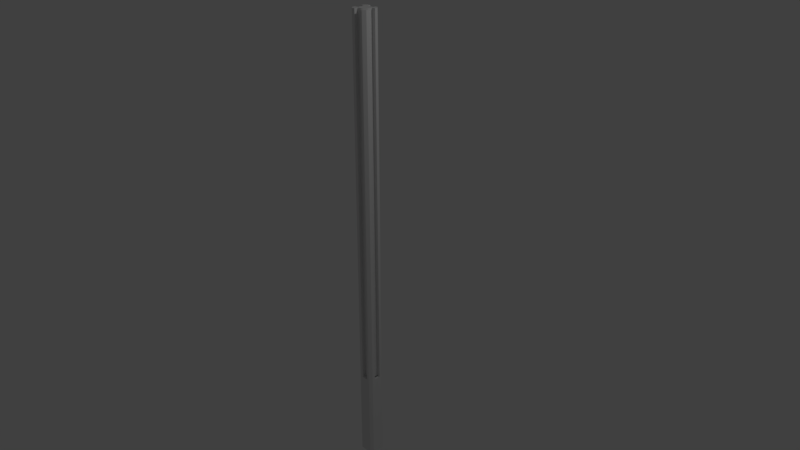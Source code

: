 # Source: ColTipoF.blend  (saved by Blender 2.79.0; exported with 4.5.12 LTS)
import bpy
from mathutils import Matrix  # noqa: F401  (used for matrix-valued properties, if any)

bpy.ops.wm.read_factory_settings(use_empty=True)
scene = bpy.context.scene
scene.name = 'Scene'

# ---- collections
col_collection_1 = bpy.data.collections.new('Collection 1'); scene.collection.children.link(col_collection_1)

# ---- materials (node trees are filled in below, after node groups)
mat_material_003 = bpy.data.materials.new('Material.003')
mat_material_003.alpha_threshold = 0.0
mat_material_003.use_transparent_shadow = False
mat_material_003.roughness = 0.5

# ---- material node trees

# ---- world
world_world = bpy.data.worlds.new('World'); scene.world = world_world
world_world.color = (0.05088, 0.05088, 0.05088)
world_world.use_sun_shadow = False
world_world.sun_shadow_jitter_overblur = 0.0
world_world.cycles.sampling_method = 'MANUAL'

# ---- cameras
cam_camera = bpy.data.cameras.new('Camera')
cam_camera.clip_end = 100.0
cam_camera.lens = 35.0
cam_camera.sensor_width = 32.0
cam_camera.sensor_height = 18.0
cam_camera.ortho_scale = 7.314
cam_camera.dof.focus_distance = 0.0
cam_camera.dof.aperture_fstop = 128.0

# ---- lights
light_lamp = bpy.data.lights.new('Lamp', 'POINT')
light_lamp.transmission_factor = 0.0
light_lamp.cutoff_distance = 30.0
light_lamp.energy = 100.0
light_lamp.shadow_buffer_clip_start = 1.001
light_lamp.shadow_soft_size = 0.1
light_lamp.shadow_maximum_resolution = 0.006
light_lamp.use_absolute_resolution = True

# ---- meshes
me_cube = bpy.data.meshes.new('Cube')
me_cube.from_pydata([(0.842, 0.846, -1.0), (0.8, -0.8952, -1.0), (-0.8452, -0.8571, -1.0), (-0.8107, 0.9013, -1.0), (0.842, 0.846, 1.0), (0.8, -0.8952, 1.0), (-0.8452, -0.8571, 1.0), (-0.8107, 0.9013, 1.0), (1.0, 0.6772, -1.0), (-1.0, 0.6772, -1.0), (1.0, 0.6772, 1.0), (-1.0, 0.6772, 1.0), (1.0, -0.6953, -1.0), (1.0, -0.6953, 1.0), (-1.0, -0.6953, -1.0), (-1.0, -0.6953, 1.0), (0.6857, 1.0, -1.0), (0.6857, -1.0, -1.0), (0.6857, 1.0, 1.0), (0.6857, -1.0, 1.0), (0.6857, 0.6772, 1.0), (0.6857, 0.6772, -1.0), (0.6857, -0.6953, 1.0), (0.6857, -0.6953, -1.0), (-0.7095, 1.0, -1.0), (-0.7095, -1.0, -1.0), (-0.7095, 1.0, 1.0), (-0.7095, -1.0, 1.0), (-0.7095, 0.6772, -1.0), (-0.7095, -0.6953, -1.0), (-0.7095, 0.6772, 1.0), (-0.7095, -0.6953, 1.0), (-0.349, 0.6772, 1.0), (-0.349, -0.6953, 1.0), (-0.349, 1.0, -1.0), (-0.349, -1.0, -1.0), (-0.349, 1.0, 1.0), (-0.349, -1.0, 1.0), (-0.349, 0.6772, -1.0), (-0.349, -0.6953, -1.0), (0.42, 0.6772, 1.0), (0.42, -0.6953, 1.0), (0.42, 1.0, -1.0), (0.42, -1.0, -1.0), (0.42, 1.0, 1.0), (0.42, -1.0, 1.0), (0.42, 0.6772, -1.0), (0.42, -0.6953, -1.0), (0.42, -0.5741, -1.0), (-0.349, -0.5741, -1.0), (0.42, -0.5741, 1.0), (-0.349, -0.5741, 1.0), (0.6857, -1.0, -0.6016), (-0.7095, -1.0, -0.6016), (-0.349, -1.0, -0.6016), (0.42, -1.0, -0.6016), (-0.349, -0.5741, -0.6016), (0.42, -0.5741, -0.6016), (0.42, -0.9975, -1.0), (-0.349, -0.9975, -1.0), (-0.349, -0.9975, -0.6016), (0.42, -0.9975, -0.6016), (1.0, 0.3772, -1.0), (1.0, 0.3772, 1.0), (0.6857, 0.3772, -1.0), (0.6857, 0.3772, 1.0), (0.42, 0.3772, -1.0), (0.42, 0.3772, 1.0), (1.0, -0.3563, -1.0), (1.0, -0.3563, 1.0), (0.6857, -0.3563, 1.0), (0.42, -0.3563, 1.0), (0.6857, -0.3563, -1.0), (0.42, -0.3563, -1.0), (0.5944, 0.3772, 1.0), (0.5944, 0.3772, -1.0), (0.5944, -0.3563, -1.0), (0.5944, -0.3563, 1.0), (0.6857, -0.3563, -1.0), (0.6857, 0.3772, -1.0), (0.42, -0.3563, -1.0), (0.42, 0.3772, -1.0), (1.0, 0.3772, -1.0), (1.0, -0.3563, -1.0), (0.5944, 0.3772, -1.0), (0.5944, -0.3563, -1.0), (0.6857, -0.3563, -1.0), (0.6857, 0.3772, -1.0), (0.42, -0.3563, -1.0), (0.42, 0.3772, -1.0), (1.0, 0.3772, -1.0), (1.0, -0.3563, -1.0), (0.5944, 0.3772, -1.0), (0.5944, -0.3563, -1.0), (0.6857, -0.3563, -0.6019), (0.6857, 0.3772, -0.6019), (0.42, -0.3563, -0.6019), (0.42, 0.3772, -0.6019), (1.0, 0.3772, -0.6019), (1.0, -0.3563, -0.6019), (0.5944, 0.3772, -0.6019), (0.5944, -0.3563, -0.6019), (-1.0, 0.3782, -1.0), (-1.0, 0.3782, 1.0), (-0.7095, 0.3782, -1.0), (-0.7095, 0.3782, 1.0), (-0.349, 0.3782, 1.0), (-0.349, 0.3782, -1.0), (-0.7095, -0.3593, 1.0), (-0.349, -0.3593, 1.0), (-1.0, -0.3593, -1.0), (-1.0, -0.3593, 1.0), (-0.7095, -0.3593, -1.0), (-0.349, -0.3593, -1.0), (-0.615, -0.3593, -1.0), (-0.615, 0.3782, -1.0), (-0.615, -0.3593, 1.0), (-0.615, 0.3782, 1.0), (-1.0, -0.3593, -0.6013), (-1.0, 0.3782, -0.6013), (-0.7095, -0.3593, -0.6013), (-0.7095, 0.3782, -0.6013), (-0.349, -0.3593, -0.6013), (-0.349, 0.3782, -0.6013), (0.42, 1.0, 1.0), (-0.349, 1.0, 1.0), (-0.349, 0.6772, 1.0), (0.42, 0.6772, 1.0), (0.42, 1.0, -0.6016), (-0.349, 1.0, -0.6016), (-0.349, 0.6772, -0.6016), (0.42, 0.6772, -0.6016)], [], [(29, 25, 2, 14), (31, 15, 6, 27), (25, 53, 27, 6, 15, 14, 2), (12, 13, 5, 19, 52, 17, 1), (102, 103, 11, 9), (9, 11, 7, 26, 24, 3), (26, 7, 11, 30), (24, 28, 9, 3), (68, 69, 13, 12), (108, 111, 15, 31), (112, 29, 14, 110), (68, 12, 23, 72), (69, 70, 22, 13), (0, 8, 21, 16), (4, 18, 20, 10), (13, 22, 19, 5), (12, 1, 17, 23), (113, 39, 29, 112), (109, 108, 31, 33), (34, 38, 28, 24), (36, 26, 30, 32), (36, 34, 24, 26), (54, 37, 27, 53), (33, 31, 27, 37), (39, 35, 25, 29), (4, 10, 8, 0, 16, 18), (55, 45, 50, 57), (34, 129, 128, 42), (42, 46, 38, 34), (49, 38, 46, 48), (72, 23, 47, 73), (70, 71, 41, 22), (16, 21, 46, 42), (18, 44, 40, 20), (18, 16, 42, 44), (52, 19, 45, 55), (22, 41, 45, 19), (23, 17, 43, 47), (57, 50, 51, 56), (54, 35, 49, 56), (32, 51, 50, 40), (37, 54, 56, 51), (49, 48, 58, 59), (17, 52, 55, 43), (43, 55, 57, 48), (35, 54, 53, 25), (58, 61, 60, 59), (48, 57, 61, 58), (57, 56, 60, 61), (56, 49, 59, 60), (20, 40, 67, 65), (21, 64, 66, 46), (10, 20, 65, 63), (8, 62, 64, 21), (8, 10, 63, 62), (77, 74, 67, 71), (62, 75, 84, 82), (81, 79, 87, 89), (62, 68, 72, 64), (78, 80, 88, 86), (75, 74, 77, 76), (62, 63, 74, 75), (69, 68, 76, 77), (75, 76, 85, 84), (73, 66, 81, 80), (64, 72, 78, 79), (68, 62, 82, 83), (76, 68, 83, 85), (72, 73, 80, 78), (66, 64, 79, 81), (86, 88, 96, 94), (90, 92, 100, 98), (79, 78, 86, 87), (85, 83, 91, 93), (84, 85, 93, 92), (83, 82, 90, 91), (80, 81, 89, 88), (82, 84, 92, 90), (95, 94, 96, 97), (99, 98, 100, 101), (89, 87, 95, 97), (87, 86, 94, 95), (93, 91, 99, 101), (92, 93, 101, 100), (91, 90, 98, 99), (88, 89, 97, 96), (32, 30, 105, 106), (38, 107, 104, 28), (28, 104, 102, 9), (30, 11, 103, 105), (102, 110, 114, 115), (14, 15, 111, 110), (104, 107, 123, 121), (113, 112, 120, 122), (114, 116, 117, 115), (103, 102, 115, 117), (110, 111, 116, 114), (106, 117, 116, 109), (123, 122, 120, 121), (121, 120, 118, 119), (107, 113, 122, 123), (110, 102, 119, 118), (112, 110, 118, 120), (102, 104, 121, 119), (125, 126, 130, 129), (32, 40, 127, 126), (36, 32, 126, 125), (40, 44, 124, 127), (128, 129, 130, 131), (126, 127, 131, 130), (127, 124, 128, 131)])
me_cube.materials.append(mat_material_003)
me_cube.use_remesh_preserve_volume = False
me_cube.use_remesh_preserve_attributes = False
me_cube.use_mirror_vertex_groups = False
me_cube.update()

# ---- objects
ob_coltipob = bpy.data.objects.new('ColTipoB', me_cube)
ob_lamp = bpy.data.objects.new('Lamp', light_lamp)
ob_camera = bpy.data.objects.new('Camera', cam_camera)

# ---- transforms, parenting, visibility, modifiers, constraints
ob_coltipob.location = (0.0, 0.0, 0.0)
ob_coltipob.scale = (0.12, 0.12, 3.15)
ob_coltipob.lock_rotations_4d = False
ob_coltipob.empty_display_type = 'ARROWS'
ob_coltipob.lineart.crease_threshold = 0.0
ob_lamp.location = (4.076, 1.005, 5.904)
ob_lamp.rotation_euler = (0.6503, 0.05522, 1.866)
ob_lamp.lock_rotations_4d = False
ob_lamp.empty_display_type = 'ARROWS'
ob_lamp.color = (0.0, 0.0, 0.0, 0.0)
ob_lamp.lineart.crease_threshold = 0.0
ob_camera.location = (7.481, -6.508, 5.344)
ob_camera.rotation_euler = (1.109, 0.0, 0.8149)
ob_camera.lock_rotations_4d = False
ob_camera.empty_display_type = 'ARROWS'
ob_camera.color = (0.0, 0.0, 0.0, 0.0)
ob_camera.display_type = 'WIRE'
ob_camera.lineart.crease_threshold = 0.0

# ---- collection membership
col_collection_1.objects.link(ob_coltipob)
col_collection_1.objects.link(ob_lamp)
col_collection_1.objects.link(ob_camera)

# ---- scene / render settings (as saved in the file)
scene.camera = ob_camera
scene.frame_start = 1; scene.frame_end = 250; scene.frame_set(1)
scene.render.engine = 'BLENDER_EEVEE_NEXT'
scene.render.resolution_percentage = 50
scene.render.dither_intensity = 0.0
scene.cycles.use_denoising = False
scene.cycles.samples = 128
scene.cycles.sampling_pattern = 'TABULATED_SOBOL'
scene.cycles.use_adaptive_sampling = False
scene.cycles.use_light_tree = False
scene.cycles.blur_glossy = 0.0
scene.cycles.sample_clamp_indirect = 0.0
scene.view_settings.view_transform = 'Standard'
bpy.context.view_layer.update()
